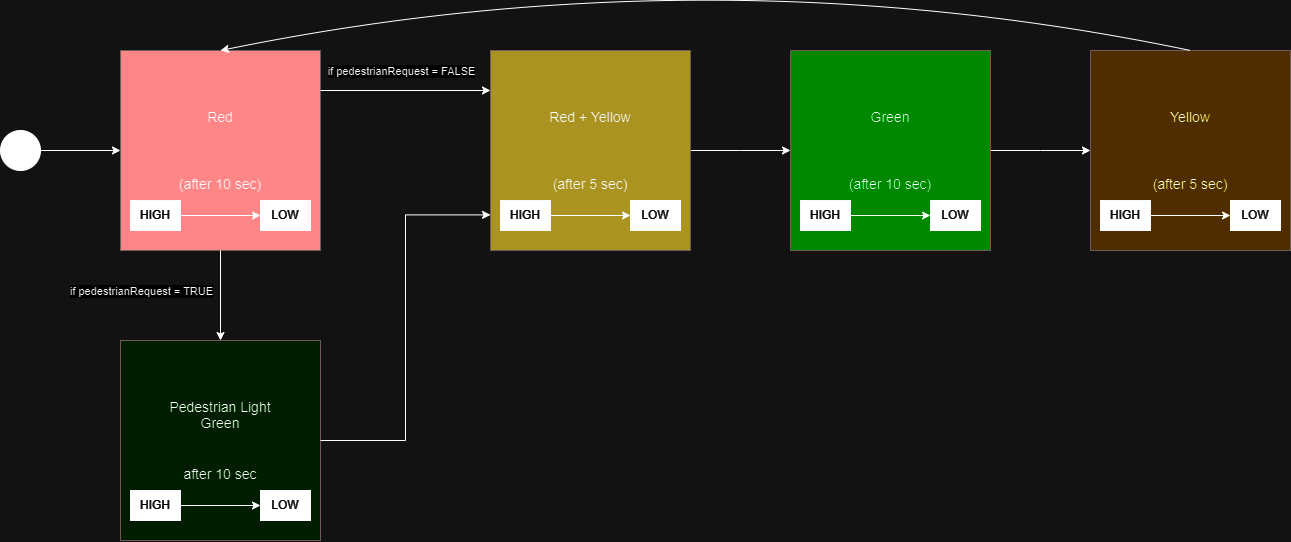

The diagram above was exported from draw.io. Its source (the exported page's mxGraphModel, read from the mxfile embedded in the PNG):
<mxGraphModel dx="1508" dy="845" grid="1" gridSize="10" guides="1" tooltips="1" connect="1" arrows="1" fold="1" page="1" pageScale="2" pageWidth="827" pageHeight="1169" math="0" shadow="0">
  <root>
    <mxCell id="WIyWlLk6GJQsqaUBKTNV-0" />
    <mxCell id="WIyWlLk6GJQsqaUBKTNV-1" parent="WIyWlLk6GJQsqaUBKTNV-0" />
    <mxCell id="IITnY8P1nhs0nDBA5ZQp-7" style="edgeStyle=orthogonalEdgeStyle;rounded=0;orthogonalLoop=1;jettySize=auto;html=1;entryX=0;entryY=0.5;entryDx=0;entryDy=0;" parent="WIyWlLk6GJQsqaUBKTNV-1" source="IITnY8P1nhs0nDBA5ZQp-0" target="IITnY8P1nhs0nDBA5ZQp-3" edge="1">
      <mxGeometry relative="1" as="geometry" />
    </mxCell>
    <mxCell id="IITnY8P1nhs0nDBA5ZQp-0" value="" style="ellipse;whiteSpace=wrap;html=1;aspect=fixed;fillColor=#000000;" parent="WIyWlLk6GJQsqaUBKTNV-1" vertex="1">
      <mxGeometry x="10" y="620" width="40" height="40" as="geometry" />
    </mxCell>
    <mxCell id="IITnY8P1nhs0nDBA5ZQp-15" value="" style="group" parent="WIyWlLk6GJQsqaUBKTNV-1" vertex="1" connectable="0">
      <mxGeometry x="130" y="540" width="200" height="200" as="geometry" />
    </mxCell>
    <mxCell id="IITnY8P1nhs0nDBA5ZQp-3" value="&lt;font style=&quot;font-size: 14px;&quot; color=&quot;#000000&quot;&gt;Red&lt;/font&gt;&lt;div style=&quot;font-size: 14px;&quot;&gt;&lt;font style=&quot;font-size: 14px;&quot; color=&quot;#000000&quot;&gt;&lt;br&gt;&lt;/font&gt;&lt;/div&gt;&lt;div style=&quot;font-size: 14px;&quot;&gt;&lt;font style=&quot;font-size: 14px;&quot; color=&quot;#000000&quot;&gt;&lt;br&gt;&lt;/font&gt;&lt;/div&gt;&lt;div style=&quot;font-size: 14px;&quot;&gt;&lt;br&gt;&lt;/div&gt;&lt;div style=&quot;font-size: 14px;&quot;&gt;&lt;font style=&quot;font-size: 14px;&quot; color=&quot;#000000&quot;&gt;(after 10 sec)&lt;/font&gt;&lt;/div&gt;" style="whiteSpace=wrap;html=1;aspect=fixed;fillColor=#f91a1a;strokeColor=#B29B9B;fontColor=#ffffff;" parent="IITnY8P1nhs0nDBA5ZQp-15" vertex="1">
      <mxGeometry width="200" height="200" as="geometry" />
    </mxCell>
    <mxCell id="IITnY8P1nhs0nDBA5ZQp-10" style="edgeStyle=orthogonalEdgeStyle;rounded=0;orthogonalLoop=1;jettySize=auto;html=1;" parent="IITnY8P1nhs0nDBA5ZQp-15" source="IITnY8P1nhs0nDBA5ZQp-8" target="IITnY8P1nhs0nDBA5ZQp-9" edge="1">
      <mxGeometry relative="1" as="geometry" />
    </mxCell>
    <mxCell id="IITnY8P1nhs0nDBA5ZQp-8" value="&lt;font color=&quot;#ffffff&quot;&gt;HIGH&lt;/font&gt;" style="rounded=0;whiteSpace=wrap;html=1;strokeColor=#000033;fillColor=#000000;" parent="IITnY8P1nhs0nDBA5ZQp-15" vertex="1">
      <mxGeometry x="10" y="150" width="50" height="30" as="geometry" />
    </mxCell>
    <mxCell id="IITnY8P1nhs0nDBA5ZQp-9" value="&lt;font color=&quot;#ffffff&quot;&gt;LOW&lt;/font&gt;" style="rounded=0;whiteSpace=wrap;html=1;fillColor=#000000;" parent="IITnY8P1nhs0nDBA5ZQp-15" vertex="1">
      <mxGeometry x="140" y="150" width="50" height="30" as="geometry" />
    </mxCell>
    <mxCell id="IITnY8P1nhs0nDBA5ZQp-16" value="" style="group" parent="WIyWlLk6GJQsqaUBKTNV-1" vertex="1" connectable="0">
      <mxGeometry x="500" y="540" width="200" height="200" as="geometry" />
    </mxCell>
    <mxCell id="IITnY8P1nhs0nDBA5ZQp-21" style="edgeStyle=orthogonalEdgeStyle;rounded=0;orthogonalLoop=1;jettySize=auto;html=1;" parent="IITnY8P1nhs0nDBA5ZQp-16" source="IITnY8P1nhs0nDBA5ZQp-17" edge="1">
      <mxGeometry relative="1" as="geometry">
        <mxPoint x="300" y="100" as="targetPoint" />
      </mxGeometry>
    </mxCell>
    <mxCell id="IITnY8P1nhs0nDBA5ZQp-17" value="&lt;div&gt;&lt;div&gt;&lt;div style=&quot;font-size: 14px;&quot;&gt;&lt;span style=&quot;&quot;&gt;&lt;font color=&quot;#000000&quot;&gt;Red + Yellow&lt;/font&gt;&lt;/span&gt;&lt;/div&gt;&lt;/div&gt;&lt;/div&gt;&lt;div style=&quot;font-size: 14px;&quot;&gt;&lt;span style=&quot;&quot;&gt;&lt;font color=&quot;#000000&quot;&gt;&lt;br&gt;&lt;/font&gt;&lt;/span&gt;&lt;/div&gt;&lt;div style=&quot;font-size: 14px;&quot;&gt;&lt;span style=&quot;&quot;&gt;&lt;font color=&quot;#000000&quot;&gt;&lt;br&gt;&lt;/font&gt;&lt;/span&gt;&lt;/div&gt;&lt;div style=&quot;font-size: 14px;&quot;&gt;&lt;span style=&quot;&quot;&gt;&lt;font color=&quot;#000000&quot;&gt;&lt;br&gt;&lt;/font&gt;&lt;/span&gt;&lt;/div&gt;&lt;div style=&quot;font-size: 14px;&quot;&gt;&lt;font color=&quot;#000000&quot;&gt;(after 5 sec)&lt;/font&gt;&lt;/div&gt;" style="whiteSpace=wrap;html=1;aspect=fixed;fillColor=#8a7300;strokeColor=#B29B9B;fontColor=#ffffff;" parent="IITnY8P1nhs0nDBA5ZQp-16" vertex="1">
      <mxGeometry width="200" height="200" as="geometry" />
    </mxCell>
    <mxCell id="IITnY8P1nhs0nDBA5ZQp-18" style="edgeStyle=orthogonalEdgeStyle;rounded=0;orthogonalLoop=1;jettySize=auto;html=1;" parent="IITnY8P1nhs0nDBA5ZQp-16" source="IITnY8P1nhs0nDBA5ZQp-19" target="IITnY8P1nhs0nDBA5ZQp-20" edge="1">
      <mxGeometry relative="1" as="geometry" />
    </mxCell>
    <mxCell id="IITnY8P1nhs0nDBA5ZQp-19" value="&lt;font color=&quot;#ffffff&quot;&gt;HIGH&lt;/font&gt;" style="rounded=0;whiteSpace=wrap;html=1;strokeColor=#000033;fillColor=#000000;" parent="IITnY8P1nhs0nDBA5ZQp-16" vertex="1">
      <mxGeometry x="10" y="150" width="50" height="30" as="geometry" />
    </mxCell>
    <mxCell id="IITnY8P1nhs0nDBA5ZQp-20" value="&lt;font color=&quot;#ffffff&quot;&gt;LOW&lt;/font&gt;" style="rounded=0;whiteSpace=wrap;html=1;fillColor=#000000;" parent="IITnY8P1nhs0nDBA5ZQp-16" vertex="1">
      <mxGeometry x="140" y="150" width="50" height="30" as="geometry" />
    </mxCell>
    <mxCell id="IITnY8P1nhs0nDBA5ZQp-22" value="" style="group;fillColor=#13f207;strokeColor=#82b366;" parent="WIyWlLk6GJQsqaUBKTNV-1" vertex="1" connectable="0">
      <mxGeometry x="800" y="540" width="200" height="200" as="geometry" />
    </mxCell>
    <mxCell id="IITnY8P1nhs0nDBA5ZQp-23" style="edgeStyle=orthogonalEdgeStyle;rounded=0;orthogonalLoop=1;jettySize=auto;html=1;" parent="IITnY8P1nhs0nDBA5ZQp-22" source="IITnY8P1nhs0nDBA5ZQp-24" edge="1">
      <mxGeometry relative="1" as="geometry">
        <mxPoint x="300" y="100" as="targetPoint" />
      </mxGeometry>
    </mxCell>
    <mxCell id="IITnY8P1nhs0nDBA5ZQp-24" value="&lt;div&gt;&lt;div&gt;&lt;div style=&quot;font-size: 14px;&quot;&gt;&lt;font color=&quot;#000000&quot;&gt;Green&lt;/font&gt;&lt;/div&gt;&lt;/div&gt;&lt;/div&gt;&lt;div style=&quot;font-size: 14px;&quot;&gt;&lt;font color=&quot;#000000&quot;&gt;&lt;br&gt;&lt;/font&gt;&lt;/div&gt;&lt;div style=&quot;font-size: 14px;&quot;&gt;&lt;font color=&quot;#000000&quot;&gt;&lt;br&gt;&lt;/font&gt;&lt;/div&gt;&lt;div style=&quot;font-size: 14px;&quot;&gt;&lt;font color=&quot;#000000&quot;&gt;&lt;br&gt;&lt;/font&gt;&lt;/div&gt;&lt;div style=&quot;font-size: 14px;&quot;&gt;&lt;font color=&quot;#000000&quot;&gt;(after 10 sec)&lt;/font&gt;&lt;/div&gt;" style="whiteSpace=wrap;html=1;aspect=fixed;fillColor=#17ee30;strokeColor=#B29B9B;fontColor=#ffffff;" parent="IITnY8P1nhs0nDBA5ZQp-22" vertex="1">
      <mxGeometry width="200" height="200" as="geometry" />
    </mxCell>
    <mxCell id="IITnY8P1nhs0nDBA5ZQp-25" style="edgeStyle=orthogonalEdgeStyle;rounded=0;orthogonalLoop=1;jettySize=auto;html=1;" parent="IITnY8P1nhs0nDBA5ZQp-22" source="IITnY8P1nhs0nDBA5ZQp-26" target="IITnY8P1nhs0nDBA5ZQp-27" edge="1">
      <mxGeometry relative="1" as="geometry" />
    </mxCell>
    <mxCell id="IITnY8P1nhs0nDBA5ZQp-26" value="&lt;font color=&quot;#ffffff&quot;&gt;HIGH&lt;/font&gt;" style="rounded=0;whiteSpace=wrap;html=1;strokeColor=#000033;fillColor=#000000;" parent="IITnY8P1nhs0nDBA5ZQp-22" vertex="1">
      <mxGeometry x="10" y="150" width="50" height="30" as="geometry" />
    </mxCell>
    <mxCell id="IITnY8P1nhs0nDBA5ZQp-27" value="&lt;font color=&quot;#ffffff&quot;&gt;LOW&lt;/font&gt;" style="rounded=0;whiteSpace=wrap;html=1;fillColor=#000000;" parent="IITnY8P1nhs0nDBA5ZQp-22" vertex="1">
      <mxGeometry x="140" y="150" width="50" height="30" as="geometry" />
    </mxCell>
    <mxCell id="IITnY8P1nhs0nDBA5ZQp-28" value="" style="group" parent="WIyWlLk6GJQsqaUBKTNV-1" vertex="1" connectable="0">
      <mxGeometry x="1100" y="540" width="200" height="200" as="geometry" />
    </mxCell>
    <mxCell id="IITnY8P1nhs0nDBA5ZQp-30" value="&lt;div&gt;&lt;div&gt;&lt;div style=&quot;font-size: 14px;&quot;&gt;&lt;span style=&quot;&quot;&gt;&lt;font color=&quot;#000000&quot;&gt;Yellow&lt;/font&gt;&lt;/span&gt;&lt;/div&gt;&lt;/div&gt;&lt;/div&gt;&lt;div style=&quot;font-size: 14px;&quot;&gt;&lt;span style=&quot;&quot;&gt;&lt;font color=&quot;#000000&quot;&gt;&lt;br&gt;&lt;/font&gt;&lt;/span&gt;&lt;/div&gt;&lt;div style=&quot;font-size: 14px;&quot;&gt;&lt;span style=&quot;&quot;&gt;&lt;font color=&quot;#000000&quot;&gt;&lt;br&gt;&lt;/font&gt;&lt;/span&gt;&lt;/div&gt;&lt;div style=&quot;font-size: 14px;&quot;&gt;&lt;span style=&quot;&quot;&gt;&lt;font color=&quot;#000000&quot;&gt;&lt;br&gt;&lt;/font&gt;&lt;/span&gt;&lt;/div&gt;&lt;div style=&quot;font-size: 14px;&quot;&gt;&lt;font color=&quot;#000000&quot;&gt;(after 5 sec)&lt;/font&gt;&lt;/div&gt;" style="whiteSpace=wrap;html=1;aspect=fixed;fillColor=#ffdc2e;strokeColor=#B29B9B;fontColor=#ffffff;" parent="IITnY8P1nhs0nDBA5ZQp-28" vertex="1">
      <mxGeometry width="200" height="200" as="geometry" />
    </mxCell>
    <mxCell id="IITnY8P1nhs0nDBA5ZQp-31" style="edgeStyle=orthogonalEdgeStyle;rounded=0;orthogonalLoop=1;jettySize=auto;html=1;" parent="IITnY8P1nhs0nDBA5ZQp-28" source="IITnY8P1nhs0nDBA5ZQp-32" target="IITnY8P1nhs0nDBA5ZQp-33" edge="1">
      <mxGeometry relative="1" as="geometry" />
    </mxCell>
    <mxCell id="IITnY8P1nhs0nDBA5ZQp-32" value="&lt;font color=&quot;#ffffff&quot;&gt;HIGH&lt;/font&gt;" style="rounded=0;whiteSpace=wrap;html=1;strokeColor=#000033;fillColor=#000000;" parent="IITnY8P1nhs0nDBA5ZQp-28" vertex="1">
      <mxGeometry x="10" y="150" width="50" height="30" as="geometry" />
    </mxCell>
    <mxCell id="IITnY8P1nhs0nDBA5ZQp-33" value="&lt;font color=&quot;#ffffff&quot;&gt;LOW&lt;/font&gt;" style="rounded=0;whiteSpace=wrap;html=1;fillColor=#000000;" parent="IITnY8P1nhs0nDBA5ZQp-28" vertex="1">
      <mxGeometry x="140" y="150" width="50" height="30" as="geometry" />
    </mxCell>
    <mxCell id="IITnY8P1nhs0nDBA5ZQp-34" value="" style="group" parent="WIyWlLk6GJQsqaUBKTNV-1" vertex="1" connectable="0">
      <mxGeometry x="130" y="830" width="200" height="200" as="geometry" />
    </mxCell>
    <mxCell id="IITnY8P1nhs0nDBA5ZQp-36" value="&lt;div&gt;&lt;div&gt;&lt;div style=&quot;font-size: 14px;&quot;&gt;&lt;font color=&quot;#000000&quot;&gt;Pedestrian Light&lt;/font&gt;&lt;/div&gt;&lt;/div&gt;&lt;/div&gt;&lt;div style=&quot;font-size: 14px;&quot;&gt;&lt;font color=&quot;#000000&quot;&gt;Green&lt;/font&gt;&lt;/div&gt;&lt;div style=&quot;font-size: 14px;&quot;&gt;&lt;font color=&quot;#000000&quot;&gt;&lt;br&gt;&lt;/font&gt;&lt;/div&gt;&lt;div style=&quot;font-size: 14px;&quot;&gt;&lt;font color=&quot;#000000&quot;&gt;&lt;br&gt;&lt;/font&gt;&lt;/div&gt;&lt;div style=&quot;font-size: 14px;&quot;&gt;&lt;font color=&quot;#000000&quot;&gt;after 10 sec&lt;/font&gt;&lt;/div&gt;" style="whiteSpace=wrap;html=1;aspect=fixed;fillColor=#CCFFCC;strokeColor=#B29B9B;fontColor=#ffffff;" parent="IITnY8P1nhs0nDBA5ZQp-34" vertex="1">
      <mxGeometry width="200" height="200" as="geometry" />
    </mxCell>
    <mxCell id="IITnY8P1nhs0nDBA5ZQp-37" style="edgeStyle=orthogonalEdgeStyle;rounded=0;orthogonalLoop=1;jettySize=auto;html=1;" parent="IITnY8P1nhs0nDBA5ZQp-34" source="IITnY8P1nhs0nDBA5ZQp-38" target="IITnY8P1nhs0nDBA5ZQp-39" edge="1">
      <mxGeometry relative="1" as="geometry" />
    </mxCell>
    <mxCell id="IITnY8P1nhs0nDBA5ZQp-38" value="&lt;font color=&quot;#ffffff&quot;&gt;HIGH&lt;/font&gt;" style="rounded=0;whiteSpace=wrap;html=1;strokeColor=#000033;fillColor=#000000;" parent="IITnY8P1nhs0nDBA5ZQp-34" vertex="1">
      <mxGeometry x="10" y="150" width="50" height="30" as="geometry" />
    </mxCell>
    <mxCell id="IITnY8P1nhs0nDBA5ZQp-39" value="&lt;font color=&quot;#ffffff&quot;&gt;LOW&lt;/font&gt;" style="rounded=0;whiteSpace=wrap;html=1;fillColor=#000000;" parent="IITnY8P1nhs0nDBA5ZQp-34" vertex="1">
      <mxGeometry x="140" y="150" width="50" height="30" as="geometry" />
    </mxCell>
    <mxCell id="IITnY8P1nhs0nDBA5ZQp-40" style="edgeStyle=orthogonalEdgeStyle;rounded=0;orthogonalLoop=1;jettySize=auto;html=1;entryX=0.5;entryY=0;entryDx=0;entryDy=0;" parent="WIyWlLk6GJQsqaUBKTNV-1" source="IITnY8P1nhs0nDBA5ZQp-3" target="IITnY8P1nhs0nDBA5ZQp-36" edge="1">
      <mxGeometry relative="1" as="geometry" />
    </mxCell>
    <mxCell id="IITnY8P1nhs0nDBA5ZQp-53" value="if pedestrianRequest = TRUE" style="edgeLabel;html=1;align=center;verticalAlign=middle;resizable=0;points=[];" parent="IITnY8P1nhs0nDBA5ZQp-40" vertex="1" connectable="0">
      <mxGeometry x="-0.1185" relative="1" as="geometry">
        <mxPoint x="-80" as="offset" />
      </mxGeometry>
    </mxCell>
    <mxCell id="IITnY8P1nhs0nDBA5ZQp-50" style="edgeStyle=orthogonalEdgeStyle;rounded=0;orthogonalLoop=1;jettySize=auto;html=1;entryX=0;entryY=0.822;entryDx=0;entryDy=0;entryPerimeter=0;" parent="WIyWlLk6GJQsqaUBKTNV-1" source="IITnY8P1nhs0nDBA5ZQp-36" target="IITnY8P1nhs0nDBA5ZQp-17" edge="1">
      <mxGeometry relative="1" as="geometry" />
    </mxCell>
    <mxCell id="IITnY8P1nhs0nDBA5ZQp-54" style="edgeStyle=orthogonalEdgeStyle;rounded=0;orthogonalLoop=1;jettySize=auto;html=1;entryX=0;entryY=0.5;entryDx=0;entryDy=0;" parent="WIyWlLk6GJQsqaUBKTNV-1" edge="1">
      <mxGeometry relative="1" as="geometry">
        <mxPoint x="330" y="580" as="sourcePoint" />
        <mxPoint x="500" y="580" as="targetPoint" />
      </mxGeometry>
    </mxCell>
    <mxCell id="IITnY8P1nhs0nDBA5ZQp-55" value="if pedestrianRequest = FALSE" style="edgeLabel;html=1;align=center;verticalAlign=middle;resizable=0;points=[];" parent="IITnY8P1nhs0nDBA5ZQp-54" vertex="1" connectable="0">
      <mxGeometry x="0.1945" y="-2" relative="1" as="geometry">
        <mxPoint x="-22" y="-22" as="offset" />
      </mxGeometry>
    </mxCell>
    <mxCell id="mc4oE4xZ_ZAg7FJRC3oZ-2" value="" style="endArrow=classic;html=1;rounded=0;exitX=0.5;exitY=0;exitDx=0;exitDy=0;entryX=0.5;entryY=0;entryDx=0;entryDy=0;jumpStyle=arc;curved=1;" edge="1" parent="WIyWlLk6GJQsqaUBKTNV-1" source="IITnY8P1nhs0nDBA5ZQp-30" target="IITnY8P1nhs0nDBA5ZQp-3">
      <mxGeometry width="50" height="50" relative="1" as="geometry">
        <mxPoint x="740" y="660" as="sourcePoint" />
        <mxPoint x="230" y="530" as="targetPoint" />
        <Array as="points">
          <mxPoint x="720" y="440" />
        </Array>
      </mxGeometry>
    </mxCell>
  </root>
</mxGraphModel>